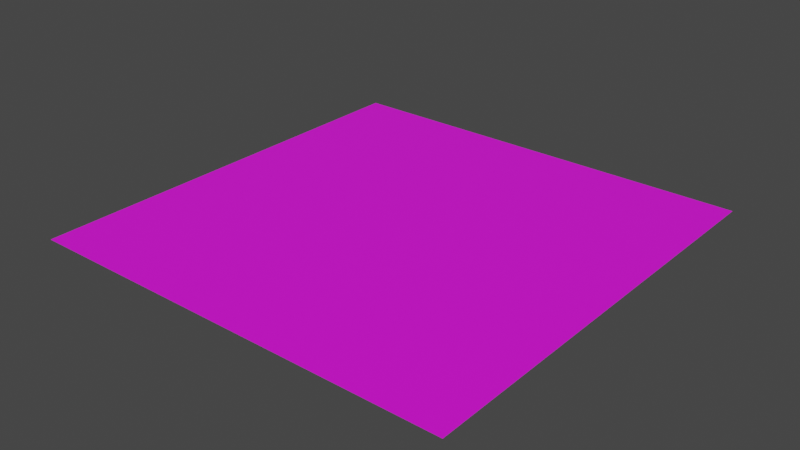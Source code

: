 # Source: Floor.blend  (saved by Blender 2.93.20; exported with 4.5.12 LTS)
import bpy
from mathutils import Matrix  # noqa: F401  (used for matrix-valued properties, if any)

bpy.ops.wm.read_factory_settings(use_empty=True)
scene = bpy.context.scene
scene.name = 'Scene'

# ---- collections
col_collection = bpy.data.collections.new('Collection'); scene.collection.children.link(col_collection)

# ---- images (referenced by path relative to the original .blend; pixels are not part of the script)
import os
ASSET_DIR = os.environ.get("B2B_ASSET_DIR", "")  # directory of the original .blend (textures are referenced by path, not embedded)
HERE = os.path.dirname(os.path.abspath(__file__))  # packed textures are extracted next to this script under _unpacked/

def load_image(name, relpath, width, height, colorspace="sRGB"):
    """Load a texture the original file referenced (path relative to the .blend, or extracted next to this script)."""
    p = next((c for c in (os.path.join(HERE, relpath), os.path.join(ASSET_DIR, relpath)) if relpath and os.path.exists(c)), "")
    if p:
        img = bpy.data.images.load(p, check_existing=True)
        img.name = name
    else:  # same state as the original file: an image datablock whose file is absent (Cycles renders it pink)
        img = bpy.data.images.new(name, width, height)
        img.source = "FILE"
        img.filepath = "//" + (relpath or name)
    img.colorspace_settings.name = colorspace
    return img
img_diffuse_png = load_image('diffuse.png', 'diffuse.png', 1024, 1024, 'sRGB')
img_specular_png = load_image('specular.png', 'specular.png', 1024, 1024, 'Non-Color')

# ---- materials (node trees are filled in below, after node groups)
mat_material_002 = bpy.data.materials.new('Material.002')
mat_material_002.use_transparent_shadow = False
mat_material_002.roughness = 0.5

# ---- material node trees
mat_material_002.use_nodes = True; mat_material_002.node_tree.nodes.clear()
_N = mat_material_002.node_tree.nodes; _L = mat_material_002.node_tree.links
n0 = _N.new('ShaderNodeBsdfPrincipled'); n0.name = 'Principled BSDF'; n0.location = (-8, 207)
n0.distribution = 'GGX'
n0.subsurface_method = 'BURLEY'
n0.inputs[3].default_value = 1.45
n0.inputs[27].default_value = (0.0, 0.0, 0.0, 1.0)
n0.inputs[28].default_value = 1.0
n1 = _N.new('ShaderNodeTexImage'); n1.name = 'Image Texture'; n1.location = (-318, 507)
n1.image = img_diffuse_png
n2 = _N.new('ShaderNodeTexImage'); n2.name = 'Image Texture.001'; n2.location = (-318, 207)
n2.image = img_specular_png
n3 = _N.new('ShaderNodeOutputMaterial'); n3.name = 'Material Output'; n3.location = (282, 207)
_L.new(n0.outputs[0], n3.inputs[0])
_L.new(n1.outputs[0], n0.inputs[0])
_L.new(n2.outputs[1], n0.inputs[13])
n3.is_active_output = True

# ---- world
world_world = bpy.data.worlds.new('World'); scene.world = world_world
world_world.use_nodes = True; world_world.node_tree.nodes.clear()
_N = world_world.node_tree.nodes; _L = world_world.node_tree.links
n0 = _N.new('ShaderNodeOutputWorld'); n0.name = 'World Output'; n0.location = (300, 300)
n1 = _N.new('ShaderNodeBackground'); n1.name = 'Background'; n1.location = (10, 300)
n1.inputs[0].default_value = (0.05088, 0.05088, 0.05088, 1.0)
_L.new(n1.outputs[0], n0.inputs[0])
n0.is_active_output = True
world_world.color = (0.05088, 0.05088, 0.05088)
world_world.use_sun_shadow = False
world_world.sun_shadow_jitter_overblur = 0.0

# ---- meshes
me_plane = bpy.data.meshes.new('Plane')
me_plane.from_pydata([(-1.0, 0.0, 1.0), (1.0, 0.0, 1.0), (1.0, 0.0, -1.0), (-1.0, 0.0, -1.0)], [], [(0, 1, 2, 3)])
me_plane.polygons.foreach_set('use_smooth', [True] * 1)
_k = set([(0, 1), (0, 3), (1, 2), (2, 3)])
me_plane.attributes.new('sharp_edge', 'BOOLEAN', 'EDGE').data.foreach_set('value', [ (min(e.vertices), max(e.vertices)) in _k for e in me_plane.edges])
_uv = me_plane.uv_layers.new(name='UVMap')
_uv.uv.foreach_set('vector', [0.0, 0.0, 1.0, 0.0, 1.0, 1.0, 0.0, 1.0])
me_plane.materials.append(mat_material_002)
me_plane.use_remesh_fix_poles = True
me_plane.use_remesh_preserve_attributes = False
me_plane.update()
me_plane.normals_split_custom_set([tuple(v) for v in zip(*[iter([0.0, 1.0, 0.0, 0.0, 1.0, 0.0, 0.0, 1.0, 0.0, 0.0, 1.0, 0.0])] * 3)])

# ---- objects
ob_plane = bpy.data.objects.new('Plane', me_plane)

# ---- transforms, parenting, visibility, modifiers, constraints
ob_plane.location = (0.0, 0.0, 0.0)
ob_plane.rotation_euler = (1.571, -0.0, 0.0)

# ---- collection membership
col_collection.objects.link(ob_plane)

# ---- scene / render settings (as saved in the file)
scene.frame_start = 1; scene.frame_end = 250; scene.frame_set(1)
scene.render.engine = 'BLENDER_EEVEE_NEXT'
scene.cycles.use_denoising = False
scene.cycles.samples = 128
scene.cycles.sampling_pattern = 'TABULATED_SOBOL'
scene.cycles.use_adaptive_sampling = False
scene.cycles.use_light_tree = False
scene.view_settings.view_transform = 'Filmic'
bpy.context.view_layer.update()

# ---- added for rendering (the .blend has no active camera and no usable light): camera, sun
cam_auto = bpy.data.cameras.new('AutoCamera')
cam_auto.lens = 50.0
cam_auto.sensor_width = 36.0
cam_auto.clip_end = 1000.0
ob_auto_camera = bpy.data.objects.new('AutoCamera', cam_auto)
scene.collection.objects.link(ob_auto_camera)
ob_auto_camera.location = (2.61693, -3.14032, 2.09354)
ob_auto_camera.rotation_euler = (1.09748, -7.21219e-08, 0.694738)
scene.camera = ob_auto_camera
light_auto_sun = bpy.data.lights.new('AutoSun', 'SUN')
light_auto_sun.energy = 3.0
light_auto_sun.angle = 0.0523599
ob_auto_sun = bpy.data.objects.new('AutoSun', light_auto_sun)
scene.collection.objects.link(ob_auto_sun)
ob_auto_sun.rotation_euler = (0.872665, 0.174533, 0.523599)
bpy.context.view_layer.update()
